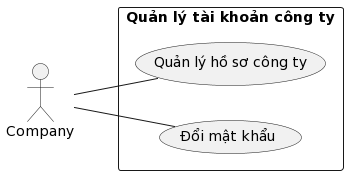

The diagram above was rendered by PlantUML. Its source (embedded in the PNG):
@startuml
left to right direction
actor congTy as "Company"
rectangle "Quản lý tài khoản công ty"{
    usecase quanLyHoSoCongTy as "Quản lý hồ sơ công ty"
    usecase doiMatKhau as "Đổi mật khẩu"
}
congTy -- quanLyHoSoCongTy
congTy -- doiMatKhau
@enduml